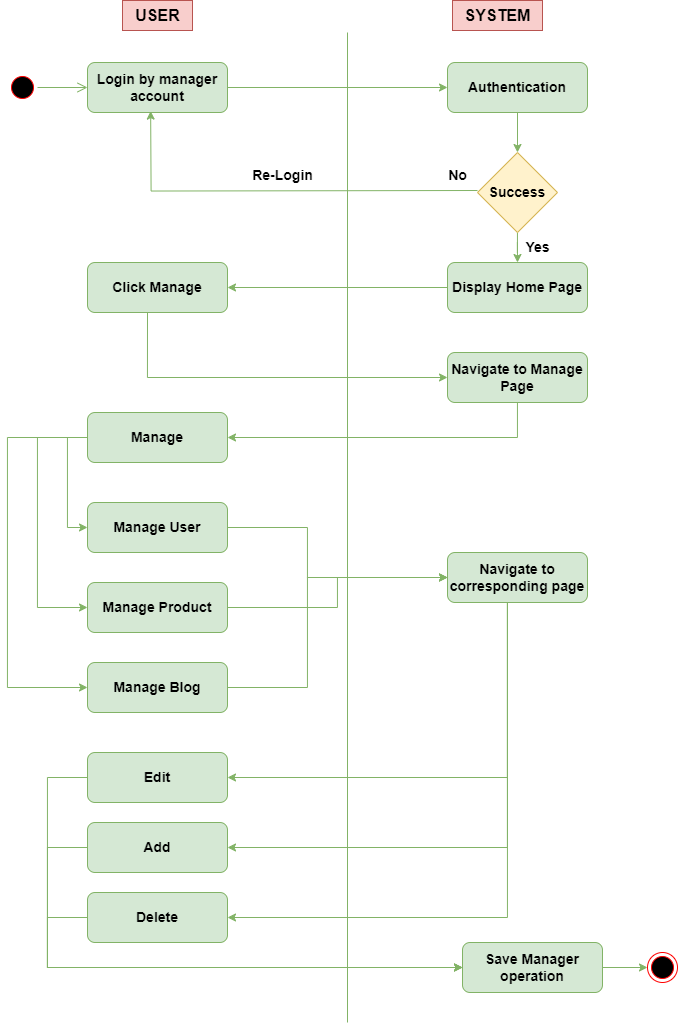

The diagram above was exported from draw.io. Its source (the exported page's mxGraphModel, read from the mxfile embedded in the PNG):
<mxGraphModel dx="1219" dy="713" grid="0" gridSize="10" guides="1" tooltips="1" connect="1" arrows="1" fold="1" page="1" pageScale="1" pageWidth="850" pageHeight="1100" math="0" shadow="0">
  <root>
    <mxCell id="0" />
    <mxCell id="1" parent="0" />
    <mxCell id="V0Sw-XvROwKke6MiYke--1" value="" style="endArrow=none;html=1;rounded=0;fontStyle=1;fontSize=14;fillColor=#d5e8d4;strokeColor=#82b366;" edge="1" parent="1">
      <mxGeometry width="50" height="50" relative="1" as="geometry">
        <mxPoint x="440" y="1110" as="sourcePoint" />
        <mxPoint x="440" y="120" as="targetPoint" />
      </mxGeometry>
    </mxCell>
    <mxCell id="V0Sw-XvROwKke6MiYke--2" value="USER" style="text;html=1;align=center;verticalAlign=middle;resizable=0;points=[];autosize=1;strokeColor=#b85450;fillColor=#f8cecc;fontStyle=1;fontSize=16;" vertex="1" parent="1">
      <mxGeometry x="215" y="88" width="70" height="30" as="geometry" />
    </mxCell>
    <mxCell id="V0Sw-XvROwKke6MiYke--3" value="SYSTEM" style="text;html=1;align=center;verticalAlign=middle;resizable=0;points=[];autosize=1;strokeColor=#b85450;fillColor=#f8cecc;fontStyle=1;fontSize=16;" vertex="1" parent="1">
      <mxGeometry x="545" y="88" width="90" height="30" as="geometry" />
    </mxCell>
    <mxCell id="V0Sw-XvROwKke6MiYke--24" style="edgeStyle=orthogonalEdgeStyle;rounded=0;orthogonalLoop=1;jettySize=auto;html=1;entryX=0;entryY=0.5;entryDx=0;entryDy=0;fontStyle=1;fontSize=14;fillColor=#d5e8d4;strokeColor=#82b366;" edge="1" parent="1" source="V0Sw-XvROwKke6MiYke--4" target="V0Sw-XvROwKke6MiYke--5">
      <mxGeometry relative="1" as="geometry" />
    </mxCell>
    <mxCell id="V0Sw-XvROwKke6MiYke--4" value="Login by manager account" style="rounded=1;whiteSpace=wrap;html=1;fontStyle=1;fontSize=14;fillColor=#d5e8d4;strokeColor=#82b366;" vertex="1" parent="1">
      <mxGeometry x="180" y="150" width="140" height="50" as="geometry" />
    </mxCell>
    <mxCell id="V0Sw-XvROwKke6MiYke--29" style="edgeStyle=orthogonalEdgeStyle;rounded=0;orthogonalLoop=1;jettySize=auto;html=1;entryX=0.5;entryY=0;entryDx=0;entryDy=0;fontStyle=1;fontSize=14;fillColor=#d5e8d4;strokeColor=#82b366;" edge="1" parent="1" source="V0Sw-XvROwKke6MiYke--5" target="V0Sw-XvROwKke6MiYke--17">
      <mxGeometry relative="1" as="geometry" />
    </mxCell>
    <mxCell id="V0Sw-XvROwKke6MiYke--5" value="Authentication" style="rounded=1;whiteSpace=wrap;html=1;fontStyle=1;fontSize=14;fillColor=#d5e8d4;strokeColor=#82b366;" vertex="1" parent="1">
      <mxGeometry x="540" y="150" width="140" height="50" as="geometry" />
    </mxCell>
    <mxCell id="V0Sw-XvROwKke6MiYke--19" style="edgeStyle=orthogonalEdgeStyle;rounded=0;orthogonalLoop=1;jettySize=auto;html=1;entryX=0.5;entryY=0;entryDx=0;entryDy=0;fontStyle=1;fontSize=14;fillColor=#d5e8d4;strokeColor=#82b366;" edge="1" parent="1" source="V0Sw-XvROwKke6MiYke--17" target="V0Sw-XvROwKke6MiYke--18">
      <mxGeometry relative="1" as="geometry" />
    </mxCell>
    <mxCell id="V0Sw-XvROwKke6MiYke--21" style="edgeStyle=orthogonalEdgeStyle;rounded=0;orthogonalLoop=1;jettySize=auto;html=1;entryX=0.451;entryY=1.012;entryDx=0;entryDy=0;entryPerimeter=0;fontStyle=1;fontSize=14;fillColor=#d5e8d4;strokeColor=#82b366;" edge="1" parent="1">
      <mxGeometry relative="1" as="geometry">
        <mxPoint x="570" y="278" as="sourcePoint" />
        <mxPoint x="243.1400000000001" y="198.60000000000002" as="targetPoint" />
      </mxGeometry>
    </mxCell>
    <mxCell id="V0Sw-XvROwKke6MiYke--17" value="Success" style="rhombus;whiteSpace=wrap;html=1;fontStyle=1;fontSize=14;fillColor=#fff2cc;strokeColor=#d6b656;" vertex="1" parent="1">
      <mxGeometry x="570" y="240" width="80" height="80" as="geometry" />
    </mxCell>
    <mxCell id="V0Sw-XvROwKke6MiYke--32" style="edgeStyle=orthogonalEdgeStyle;rounded=0;orthogonalLoop=1;jettySize=auto;html=1;entryX=1;entryY=0.5;entryDx=0;entryDy=0;fontStyle=1;fontSize=14;fillColor=#d5e8d4;strokeColor=#82b366;" edge="1" parent="1" source="V0Sw-XvROwKke6MiYke--18" target="V0Sw-XvROwKke6MiYke--30">
      <mxGeometry relative="1" as="geometry" />
    </mxCell>
    <mxCell id="V0Sw-XvROwKke6MiYke--18" value="Display Home Page" style="rounded=1;whiteSpace=wrap;html=1;fontStyle=1;fontSize=14;fillColor=#d5e8d4;strokeColor=#82b366;" vertex="1" parent="1">
      <mxGeometry x="540" y="350" width="140" height="50" as="geometry" />
    </mxCell>
    <mxCell id="V0Sw-XvROwKke6MiYke--20" value="Yes" style="text;html=1;align=center;verticalAlign=middle;resizable=0;points=[];autosize=1;strokeColor=none;fillColor=none;fontStyle=1;fontSize=14;" vertex="1" parent="1">
      <mxGeometry x="605" y="320" width="50" height="30" as="geometry" />
    </mxCell>
    <mxCell id="V0Sw-XvROwKke6MiYke--22" value="No" style="text;html=1;align=center;verticalAlign=middle;resizable=0;points=[];autosize=1;strokeColor=none;fillColor=none;fontStyle=1;fontSize=14;" vertex="1" parent="1">
      <mxGeometry x="530" y="248" width="40" height="30" as="geometry" />
    </mxCell>
    <mxCell id="V0Sw-XvROwKke6MiYke--23" value="Re-Login" style="text;html=1;align=center;verticalAlign=middle;resizable=0;points=[];autosize=1;strokeColor=none;fillColor=none;fontStyle=1;fontSize=14;" vertex="1" parent="1">
      <mxGeometry x="335" y="248" width="80" height="30" as="geometry" />
    </mxCell>
    <mxCell id="V0Sw-XvROwKke6MiYke--27" value="" style="ellipse;html=1;shape=startState;fillColor=#000000;strokeColor=#ff0000;fontStyle=1;fontSize=14;" vertex="1" parent="1">
      <mxGeometry x="100" y="160" width="30" height="30" as="geometry" />
    </mxCell>
    <mxCell id="V0Sw-XvROwKke6MiYke--28" value="" style="edgeStyle=orthogonalEdgeStyle;html=1;verticalAlign=bottom;endArrow=open;endSize=8;strokeColor=#82b366;rounded=0;entryX=0;entryY=0.5;entryDx=0;entryDy=0;fontStyle=1;fontSize=14;fillColor=#d5e8d4;" edge="1" source="V0Sw-XvROwKke6MiYke--27" parent="1" target="V0Sw-XvROwKke6MiYke--4">
      <mxGeometry relative="1" as="geometry">
        <mxPoint x="115" y="250" as="targetPoint" />
      </mxGeometry>
    </mxCell>
    <mxCell id="V0Sw-XvROwKke6MiYke--33" style="edgeStyle=orthogonalEdgeStyle;rounded=0;orthogonalLoop=1;jettySize=auto;html=1;entryX=0;entryY=0.5;entryDx=0;entryDy=0;fontStyle=1;fontSize=14;fillColor=#d5e8d4;strokeColor=#82b366;" edge="1" parent="1">
      <mxGeometry relative="1" as="geometry">
        <mxPoint x="240" y="400" as="sourcePoint" />
        <mxPoint x="540" y="465" as="targetPoint" />
        <Array as="points">
          <mxPoint x="240" y="465" />
        </Array>
      </mxGeometry>
    </mxCell>
    <mxCell id="V0Sw-XvROwKke6MiYke--30" value="Click Manage" style="rounded=1;whiteSpace=wrap;html=1;fontStyle=1;fontSize=14;fillColor=#d5e8d4;strokeColor=#82b366;" vertex="1" parent="1">
      <mxGeometry x="180" y="350" width="140" height="50" as="geometry" />
    </mxCell>
    <mxCell id="V0Sw-XvROwKke6MiYke--43" style="edgeStyle=orthogonalEdgeStyle;rounded=0;orthogonalLoop=1;jettySize=auto;html=1;entryX=1;entryY=0.5;entryDx=0;entryDy=0;fontStyle=1;fontSize=14;fillColor=#d5e8d4;strokeColor=#82b366;" edge="1" parent="1" source="V0Sw-XvROwKke6MiYke--31" target="V0Sw-XvROwKke6MiYke--35">
      <mxGeometry relative="1" as="geometry">
        <Array as="points">
          <mxPoint x="610" y="525" />
        </Array>
      </mxGeometry>
    </mxCell>
    <mxCell id="V0Sw-XvROwKke6MiYke--31" value="Navigate to Manage Page" style="rounded=1;whiteSpace=wrap;html=1;fontStyle=1;fontSize=14;fillColor=#d5e8d4;strokeColor=#82b366;" vertex="1" parent="1">
      <mxGeometry x="540" y="440" width="140" height="50" as="geometry" />
    </mxCell>
    <mxCell id="V0Sw-XvROwKke6MiYke--40" style="edgeStyle=orthogonalEdgeStyle;rounded=0;orthogonalLoop=1;jettySize=auto;html=1;entryX=0;entryY=0.5;entryDx=0;entryDy=0;fontStyle=1;fontSize=14;fillColor=#d5e8d4;strokeColor=#82b366;" edge="1" parent="1" source="V0Sw-XvROwKke6MiYke--35" target="V0Sw-XvROwKke6MiYke--36">
      <mxGeometry relative="1" as="geometry">
        <Array as="points">
          <mxPoint x="160" y="525" />
          <mxPoint x="160" y="615" />
        </Array>
      </mxGeometry>
    </mxCell>
    <mxCell id="V0Sw-XvROwKke6MiYke--41" style="edgeStyle=orthogonalEdgeStyle;rounded=0;orthogonalLoop=1;jettySize=auto;html=1;entryX=0;entryY=0.5;entryDx=0;entryDy=0;fontStyle=1;fontSize=14;fillColor=#d5e8d4;strokeColor=#82b366;" edge="1" parent="1" source="V0Sw-XvROwKke6MiYke--35" target="V0Sw-XvROwKke6MiYke--37">
      <mxGeometry relative="1" as="geometry">
        <Array as="points">
          <mxPoint x="130" y="525" />
          <mxPoint x="130" y="695" />
        </Array>
      </mxGeometry>
    </mxCell>
    <mxCell id="V0Sw-XvROwKke6MiYke--42" style="edgeStyle=orthogonalEdgeStyle;rounded=0;orthogonalLoop=1;jettySize=auto;html=1;entryX=0;entryY=0.5;entryDx=0;entryDy=0;fontStyle=1;fontSize=14;fillColor=#d5e8d4;strokeColor=#82b366;" edge="1" parent="1" source="V0Sw-XvROwKke6MiYke--35" target="V0Sw-XvROwKke6MiYke--38">
      <mxGeometry relative="1" as="geometry">
        <Array as="points">
          <mxPoint x="100" y="525" />
          <mxPoint x="100" y="775" />
        </Array>
      </mxGeometry>
    </mxCell>
    <mxCell id="V0Sw-XvROwKke6MiYke--35" value="Manage" style="rounded=1;whiteSpace=wrap;html=1;fontStyle=1;fontSize=14;fillColor=#d5e8d4;strokeColor=#82b366;" vertex="1" parent="1">
      <mxGeometry x="180" y="500" width="140" height="50" as="geometry" />
    </mxCell>
    <mxCell id="V0Sw-XvROwKke6MiYke--45" style="edgeStyle=orthogonalEdgeStyle;rounded=0;orthogonalLoop=1;jettySize=auto;html=1;entryX=0;entryY=0.5;entryDx=0;entryDy=0;fontStyle=1;fontSize=14;fillColor=#d5e8d4;strokeColor=#82b366;" edge="1" parent="1" source="V0Sw-XvROwKke6MiYke--36" target="V0Sw-XvROwKke6MiYke--44">
      <mxGeometry relative="1" as="geometry">
        <Array as="points">
          <mxPoint x="400" y="615" />
          <mxPoint x="400" y="665" />
        </Array>
      </mxGeometry>
    </mxCell>
    <mxCell id="V0Sw-XvROwKke6MiYke--36" value="Manage User" style="rounded=1;whiteSpace=wrap;html=1;fontStyle=1;fontSize=14;fillColor=#d5e8d4;strokeColor=#82b366;" vertex="1" parent="1">
      <mxGeometry x="180" y="590" width="140" height="50" as="geometry" />
    </mxCell>
    <mxCell id="V0Sw-XvROwKke6MiYke--46" style="edgeStyle=orthogonalEdgeStyle;rounded=0;orthogonalLoop=1;jettySize=auto;html=1;entryX=0;entryY=0.5;entryDx=0;entryDy=0;fontStyle=1;fontSize=14;fillColor=#d5e8d4;strokeColor=#82b366;" edge="1" parent="1" source="V0Sw-XvROwKke6MiYke--37" target="V0Sw-XvROwKke6MiYke--44">
      <mxGeometry relative="1" as="geometry" />
    </mxCell>
    <mxCell id="V0Sw-XvROwKke6MiYke--37" value="Manage Product" style="rounded=1;whiteSpace=wrap;html=1;fontStyle=1;fontSize=14;fillColor=#d5e8d4;strokeColor=#82b366;" vertex="1" parent="1">
      <mxGeometry x="180" y="670" width="140" height="50" as="geometry" />
    </mxCell>
    <mxCell id="V0Sw-XvROwKke6MiYke--47" style="edgeStyle=orthogonalEdgeStyle;rounded=0;orthogonalLoop=1;jettySize=auto;html=1;entryX=0;entryY=0.5;entryDx=0;entryDy=0;fontStyle=1;fontSize=14;fillColor=#d5e8d4;strokeColor=#82b366;" edge="1" parent="1" source="V0Sw-XvROwKke6MiYke--38" target="V0Sw-XvROwKke6MiYke--44">
      <mxGeometry relative="1" as="geometry">
        <Array as="points">
          <mxPoint x="400" y="775" />
          <mxPoint x="400" y="665" />
        </Array>
      </mxGeometry>
    </mxCell>
    <mxCell id="V0Sw-XvROwKke6MiYke--38" value="Manage Blog" style="rounded=1;whiteSpace=wrap;html=1;container=1;fontStyle=1;fontSize=14;fillColor=#d5e8d4;strokeColor=#82b366;" vertex="1" parent="1">
      <mxGeometry x="180" y="750" width="140" height="50" as="geometry" />
    </mxCell>
    <mxCell id="V0Sw-XvROwKke6MiYke--53" style="edgeStyle=orthogonalEdgeStyle;rounded=0;orthogonalLoop=1;jettySize=auto;html=1;entryX=1;entryY=0.5;entryDx=0;entryDy=0;fontStyle=1;fontSize=14;fillColor=#d5e8d4;strokeColor=#82b366;" edge="1" parent="1" source="V0Sw-XvROwKke6MiYke--44" target="V0Sw-XvROwKke6MiYke--50">
      <mxGeometry relative="1" as="geometry">
        <Array as="points">
          <mxPoint x="600" y="865" />
        </Array>
      </mxGeometry>
    </mxCell>
    <mxCell id="V0Sw-XvROwKke6MiYke--54" style="edgeStyle=orthogonalEdgeStyle;rounded=0;orthogonalLoop=1;jettySize=auto;html=1;entryX=1;entryY=0.5;entryDx=0;entryDy=0;fontStyle=1;fontSize=14;fillColor=#d5e8d4;strokeColor=#82b366;" edge="1" parent="1" source="V0Sw-XvROwKke6MiYke--44" target="V0Sw-XvROwKke6MiYke--51">
      <mxGeometry relative="1" as="geometry">
        <Array as="points">
          <mxPoint x="600" y="935" />
        </Array>
      </mxGeometry>
    </mxCell>
    <mxCell id="V0Sw-XvROwKke6MiYke--55" style="edgeStyle=orthogonalEdgeStyle;rounded=0;orthogonalLoop=1;jettySize=auto;html=1;entryX=1;entryY=0.5;entryDx=0;entryDy=0;fontStyle=1;fontSize=14;fillColor=#d5e8d4;strokeColor=#82b366;" edge="1" parent="1" source="V0Sw-XvROwKke6MiYke--44" target="V0Sw-XvROwKke6MiYke--52">
      <mxGeometry relative="1" as="geometry">
        <Array as="points">
          <mxPoint x="600" y="1005" />
        </Array>
      </mxGeometry>
    </mxCell>
    <mxCell id="V0Sw-XvROwKke6MiYke--44" value="Navigate to corresponding page" style="rounded=1;whiteSpace=wrap;html=1;fontStyle=1;fontSize=14;fillColor=#d5e8d4;strokeColor=#82b366;" vertex="1" parent="1">
      <mxGeometry x="540" y="640" width="140" height="50" as="geometry" />
    </mxCell>
    <mxCell id="V0Sw-XvROwKke6MiYke--57" style="edgeStyle=orthogonalEdgeStyle;rounded=0;orthogonalLoop=1;jettySize=auto;html=1;entryX=0;entryY=0.5;entryDx=0;entryDy=0;fontStyle=1;fontSize=14;fillColor=#d5e8d4;strokeColor=#82b366;" edge="1" parent="1" source="V0Sw-XvROwKke6MiYke--50" target="V0Sw-XvROwKke6MiYke--56">
      <mxGeometry relative="1" as="geometry">
        <Array as="points">
          <mxPoint x="140" y="865" />
          <mxPoint x="140" y="1055" />
        </Array>
      </mxGeometry>
    </mxCell>
    <mxCell id="V0Sw-XvROwKke6MiYke--50" value="Edit" style="rounded=1;whiteSpace=wrap;html=1;container=1;fontStyle=1;fontSize=14;fillColor=#d5e8d4;strokeColor=#82b366;" vertex="1" parent="1">
      <mxGeometry x="180" y="840" width="140" height="50" as="geometry" />
    </mxCell>
    <mxCell id="V0Sw-XvROwKke6MiYke--58" style="edgeStyle=orthogonalEdgeStyle;rounded=0;orthogonalLoop=1;jettySize=auto;html=1;entryX=0;entryY=0.5;entryDx=0;entryDy=0;fontStyle=1;fontSize=14;fillColor=#d5e8d4;strokeColor=#82b366;" edge="1" parent="1" source="V0Sw-XvROwKke6MiYke--51" target="V0Sw-XvROwKke6MiYke--56">
      <mxGeometry relative="1" as="geometry">
        <Array as="points">
          <mxPoint x="140" y="935" />
          <mxPoint x="140" y="1055" />
        </Array>
      </mxGeometry>
    </mxCell>
    <mxCell id="V0Sw-XvROwKke6MiYke--51" value="Add" style="rounded=1;whiteSpace=wrap;html=1;container=1;fontStyle=1;fontSize=14;fillColor=#d5e8d4;strokeColor=#82b366;" vertex="1" parent="1">
      <mxGeometry x="180" y="910" width="140" height="50" as="geometry" />
    </mxCell>
    <mxCell id="V0Sw-XvROwKke6MiYke--60" style="edgeStyle=orthogonalEdgeStyle;rounded=0;orthogonalLoop=1;jettySize=auto;html=1;entryX=0;entryY=0.5;entryDx=0;entryDy=0;fontStyle=1;fontSize=14;fillColor=#d5e8d4;strokeColor=#82b366;" edge="1" parent="1" source="V0Sw-XvROwKke6MiYke--52" target="V0Sw-XvROwKke6MiYke--56">
      <mxGeometry relative="1" as="geometry">
        <Array as="points">
          <mxPoint x="140" y="1005" />
          <mxPoint x="140" y="1055" />
        </Array>
      </mxGeometry>
    </mxCell>
    <mxCell id="V0Sw-XvROwKke6MiYke--52" value="Delete" style="rounded=1;whiteSpace=wrap;html=1;container=1;fontStyle=1;fontSize=14;fillColor=#d5e8d4;strokeColor=#82b366;" vertex="1" parent="1">
      <mxGeometry x="180" y="980" width="140" height="50" as="geometry">
        <mxRectangle x="180" y="980" width="80" height="30" as="alternateBounds" />
      </mxGeometry>
    </mxCell>
    <mxCell id="V0Sw-XvROwKke6MiYke--62" style="edgeStyle=orthogonalEdgeStyle;rounded=0;orthogonalLoop=1;jettySize=auto;html=1;entryX=0;entryY=0.5;entryDx=0;entryDy=0;fontStyle=1;fontSize=14;fillColor=#d5e8d4;strokeColor=#82b366;" edge="1" parent="1" source="V0Sw-XvROwKke6MiYke--56" target="V0Sw-XvROwKke6MiYke--61">
      <mxGeometry relative="1" as="geometry" />
    </mxCell>
    <mxCell id="V0Sw-XvROwKke6MiYke--56" value="Save Manager operation" style="rounded=1;whiteSpace=wrap;html=1;container=1;fontStyle=1;fontSize=14;fillColor=#d5e8d4;strokeColor=#82b366;" vertex="1" parent="1">
      <mxGeometry x="555" y="1030" width="140" height="50" as="geometry">
        <mxRectangle x="555" y="1030" width="170" height="30" as="alternateBounds" />
      </mxGeometry>
    </mxCell>
    <mxCell id="V0Sw-XvROwKke6MiYke--61" value="" style="ellipse;html=1;shape=endState;fillColor=#000000;strokeColor=#ff0000;fontStyle=1;fontSize=14;" vertex="1" parent="1">
      <mxGeometry x="740" y="1040" width="30" height="30" as="geometry" />
    </mxCell>
  </root>
</mxGraphModel>